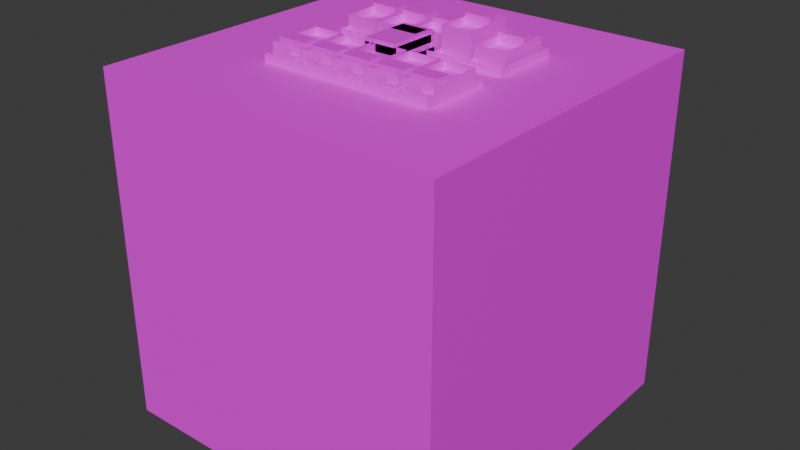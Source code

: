 # Source: house.blend  (saved by Blender 4.5.90; exported with 4.5.12 LTS)
import bpy
from mathutils import Matrix  # noqa: F401  (used for matrix-valued properties, if any)

bpy.ops.wm.read_factory_settings(use_empty=True)
scene = bpy.context.scene
scene.name = 'Scene'

# ---- collections
col_parts = bpy.data.collections.new('Parts'); scene.collection.children.link(col_parts)
col_outerwalls = bpy.data.collections.new('Outerwalls'); col_parts.children.link(col_outerwalls)
col_ground_floors = bpy.data.collections.new('Ground Floors'); col_parts.children.link(col_ground_floors)
col_first_floors = bpy.data.collections.new('First Floors'); col_parts.children.link(col_first_floors)
col_top_floors = bpy.data.collections.new('Top Floors'); col_parts.children.link(col_top_floors)
col_houses = bpy.data.collections.new('Houses'); scene.collection.children.link(col_houses)

# ---- images (referenced by path relative to the original .blend; pixels are not part of the script)
import os
ASSET_DIR = os.environ.get("B2B_ASSET_DIR", "")  # directory of the original .blend (textures are referenced by path, not embedded)
HERE = os.path.dirname(os.path.abspath(__file__))  # packed textures are extracted next to this script under _unpacked/

def load_image(name, relpath, width, height, colorspace="sRGB"):
    """Load a texture the original file referenced (path relative to the .blend, or extracted next to this script)."""
    p = next((c for c in (os.path.join(HERE, relpath), os.path.join(ASSET_DIR, relpath)) if relpath and os.path.exists(c)), "")
    if p:
        img = bpy.data.images.load(p, check_existing=True)
        img.name = name
    else:  # same state as the original file: an image datablock whose file is absent (Cycles renders it pink)
        img = bpy.data.images.new(name, width, height)
        img.source = "FILE"
        img.filepath = "//" + (relpath or name)
    img.colorspace_settings.name = colorspace
    return img
img_walls2_png = load_image('walls2.png', 'walls2.png', 1024, 1024, 'sRGB')
img_walls1_png = load_image('walls1.png', 'walls1.png', 1024, 1024, 'sRGB')
img_gate_png = load_image('gate.png', 'gate.png', 1024, 1024, 'sRGB')
img_wall_beige_128_8_png = load_image('wall_beige_128_8.png', 'wall_beige_128_8.png', 1024, 1024, 'sRGB')

# ---- materials (node trees are filled in below, after node groups)
mat_walls2 = bpy.data.materials.new('Walls2')
mat_walls = bpy.data.materials.new('Walls')
mat_gate = bpy.data.materials.new('Gate')
mat_gate.alpha_threshold = 0.0
mat_gate.roughness = 0.5
mat_gate.line_color = (0.0, 0.0, 0.0, 1.0)
mat_walls3 = bpy.data.materials.new('Walls3')

# ---- node groups
ng_signed_to_nonnegative = bpy.data.node_groups.new('Signed_to_nonnegative', 'GeometryNodeTree')
_s = ng_signed_to_nonnegative.interface.new_socket(name='Output', in_out='OUTPUT', socket_type='NodeSocketFloat')
_s = ng_signed_to_nonnegative.interface.new_socket(name='A', in_out='INPUT', socket_type='NodeSocketFloat')
_s.min_value = -1e+04
_s.max_value = 1e+04
_N = ng_signed_to_nonnegative.nodes; _L = ng_signed_to_nonnegative.links
n0 = _N.new('NodeGroupOutput'); n0.name = 'Group Output'; n0.location = (388, 0)
n0.label = 'Nonnegative'
n1 = _N.new('NodeGroupInput'); n1.name = 'Group Input'; n1.location = (-398, 0)
n2 = _N.new('FunctionNodeCompare'); n2.name = 'Compare.001'; n2.location = (-198, 165)
n2.operation = 'LESS_EQUAL'
n3 = _N.new('GeometryNodeSwitch'); n3.name = 'Switch.001'; n3.location = (198, 120)
n3.input_type = 'FLOAT'
n4 = _N.new('ShaderNodeMath'); n4.name = 'Math'; n4.location = (-172, -165)
n4.operation = 'MULTIPLY'
n4.inputs[1].default_value = 2.0
n5 = _N.new('ShaderNodeMath'); n5.name = 'Math.001'; n5.location = (-184, -1)
n5.operation = 'MULTIPLY'
n5.inputs[1].default_value = -2.0
n6 = _N.new('ShaderNodeMath'); n6.name = 'Math.002'; n6.location = (3, -83)
n6.operation = 'SUBTRACT'
n6.inputs[1].default_value = 1.0
_L.new(n4.outputs[0], n3.inputs[2])
_L.new(n2.outputs[0], n3.inputs[0])
_L.new(n6.outputs[0], n3.inputs[1])
_L.new(n5.outputs[0], n6.inputs[0])
_L.new(n1.outputs[0], n2.inputs[0])
_L.new(n1.outputs[0], n4.inputs[0])
_L.new(n1.outputs[0], n5.inputs[0])
_L.new(n3.outputs[0], n0.inputs[0])
n0.is_active_output = True
ng_cantor_pairing = bpy.data.node_groups.new('Cantor Pairing', 'GeometryNodeTree')
_s = ng_cantor_pairing.interface.new_socket(name='Cantor Pairing', in_out='OUTPUT', socket_type='NodeSocketInt')
_s = ng_cantor_pairing.interface.new_socket(name='A', in_out='INPUT', socket_type='NodeSocketFloat')
_s.default_value = 0.5
_s.min_value = -1e+04
_s.max_value = 1e+04
_s = ng_cantor_pairing.interface.new_socket(name='B', in_out='INPUT', socket_type='NodeSocketFloat')
_s.default_value = 0.5
_s.min_value = -1e+04
_s.max_value = 1e+04
_N = ng_cantor_pairing.nodes; _L = ng_cantor_pairing.links
n0 = _N.new('NodeGroupOutput'); n0.name = 'Group Output'; n0.location = (589, -57)
n1 = _N.new('NodeGroupInput'); n1.name = 'Group Input'; n1.location = (-458, 0)
n2 = _N.new('ShaderNodeMath'); n2.name = 'Math'; n2.location = (-258, 76)
n3 = _N.new('ShaderNodeMath'); n3.name = 'Math.001'; n3.location = (-87, 205)
n3.inputs[1].default_value = 1.0
n4 = _N.new('ShaderNodeMath'); n4.name = 'Math.002'; n4.location = (76, 75)
n4.operation = 'MULTIPLY'
n5 = _N.new('ShaderNodeMath'); n5.name = 'Math.003'; n5.location = (-208, -103)
n5.inputs[1].default_value = 2.0
n6 = _N.new('ShaderNodeMath'); n6.name = 'Math.004'; n6.location = (258, -21)
n6.operation = 'DIVIDE'
n7 = _N.new('ShaderNodeMath'); n7.name = 'Math.005'; n7.location = (425, -46)
n7.operation = 'FLOOR'
_L.new(n2.outputs[0], n4.inputs[1])
_L.new(n2.outputs[0], n3.inputs[0])
_L.new(n3.outputs[0], n4.inputs[0])
_L.new(n1.outputs[0], n2.inputs[0])
_L.new(n1.outputs[1], n2.inputs[1])
_L.new(n1.outputs[1], n5.inputs[0])
_L.new(n4.outputs[0], n6.inputs[0])
_L.new(n5.outputs[0], n6.inputs[1])
_L.new(n6.outputs[0], n7.inputs[0])
_L.new(n7.outputs[0], n0.inputs[0])
n0.is_active_output = True
ng_house_generator = bpy.data.node_groups.new('House Generator', 'GeometryNodeTree')
_s = ng_house_generator.interface.new_socket(name='Geometry', in_out='OUTPUT', socket_type='NodeSocketGeometry')
_s = ng_house_generator.interface.new_socket(name='Geometry', in_out='INPUT', socket_type='NodeSocketGeometry')
_s = ng_house_generator.interface.new_socket(name='Geometry', in_out='INPUT', socket_type='NodeSocketGeometry')
ng_house_generator.is_modifier = True
# nodes of 'House Generator' reference scene objects; filled in after objects exist

# ---- material node trees
mat_walls2.use_nodes = True; mat_walls2.node_tree.nodes.clear()
_N = mat_walls2.node_tree.nodes; _L = mat_walls2.node_tree.links
n0 = _N.new('ShaderNodeBsdfPrincipled'); n0.name = 'Principled BSDF'; n0.location = (10, 300)
n1 = _N.new('ShaderNodeOutputMaterial'); n1.name = 'Material Output'; n1.location = (300, 300)
n2 = _N.new('ShaderNodeTexImage'); n2.name = 'Image Texture'; n2.location = (-180, 300)
n2.image = img_walls2_png
n2.interpolation = 'Closest'
_L.new(n0.outputs[0], n1.inputs[0])
_L.new(n2.outputs[0], n0.inputs[0])
n1.is_active_output = True
mat_walls.use_nodes = True; mat_walls.node_tree.nodes.clear()
_N = mat_walls.node_tree.nodes; _L = mat_walls.node_tree.links
n0 = _N.new('ShaderNodeBsdfPrincipled'); n0.name = 'Principled BSDF'; n0.location = (10, 300)
n1 = _N.new('ShaderNodeOutputMaterial'); n1.name = 'Material Output'; n1.location = (300, 300)
n2 = _N.new('ShaderNodeTexImage'); n2.name = 'Image Texture'; n2.location = (-280, 280)
n2.image = img_walls1_png
n2.interpolation = 'Closest'
_L.new(n0.outputs[0], n1.inputs[0])
_L.new(n2.outputs[0], n0.inputs[0])
n1.is_active_output = True
mat_gate.use_nodes = True; mat_gate.node_tree.nodes.clear()
_N = mat_gate.node_tree.nodes; _L = mat_gate.node_tree.links
n0 = _N.new('ShaderNodeOutputMaterial'); n0.name = 'Material Output'; n0.location = (300, 300)
n1 = _N.new('ShaderNodeBsdfPrincipled'); n1.name = 'Principled BSDF'; n1.location = (10, 300)
n1.inputs[2].default_value = 1.0
n1.inputs[3].default_value = 1.45
n1.inputs[13].default_value = 0.0
n2 = _N.new('ShaderNodeTexImage'); n2.name = 'Image Texture'; n2.location = (-280, 280)
n2.image = img_gate_png
n2.interpolation = 'Closest'
_L.new(n1.outputs[0], n0.inputs[0])
_L.new(n2.outputs[0], n1.inputs[0])
n0.is_active_output = True
mat_walls3.use_nodes = True; mat_walls3.node_tree.nodes.clear()
_N = mat_walls3.node_tree.nodes; _L = mat_walls3.node_tree.links
n0 = _N.new('ShaderNodeBsdfPrincipled'); n0.name = 'Principled BSDF'; n0.location = (10, 300)
n1 = _N.new('ShaderNodeOutputMaterial'); n1.name = 'Material Output'; n1.location = (300, 300)
n2 = _N.new('ShaderNodeTexImage'); n2.name = 'Image Texture'; n2.location = (-280, 280)
n2.image = img_wall_beige_128_8_png
n2.interpolation = 'Closest'
_L.new(n0.outputs[0], n1.inputs[0])
_L.new(n2.outputs[0], n0.inputs[0])
n1.is_active_output = True

# ---- world
world_world = bpy.data.worlds.new('World'); scene.world = world_world
world_world.use_nodes = True; world_world.node_tree.nodes.clear()
_N = world_world.node_tree.nodes; _L = world_world.node_tree.links
n0 = _N.new('ShaderNodeOutputWorld'); n0.name = 'World Output'; n0.location = (300, 300)
n1 = _N.new('ShaderNodeBackground'); n1.name = 'Background'; n1.location = (10, 300)
n1.inputs[0].default_value = (0.05088, 0.05088, 0.05088, 1.0)
_L.new(n1.outputs[0], n0.inputs[0])
n0.is_active_output = True
world_world.color = (0.05088, 0.05088, 0.05088)
world_world.sun_shadow_jitter_overblur = 0.0

# ---- meshes
me_plane = bpy.data.meshes.new('Plane')
me_plane.from_pydata([(0.03817, -0.2, 8.742e-09), (-0.03817, -0.2, 8.742e-09), (-0.03817, 0.5235, 0.0336), (0.03817, 0.5235, 0.0336), (0.03817, 0.5136, 0.2079), (-0.03817, 0.5136, 0.2079), (-0.03817, -0.2, 0.2415), (0.03817, -0.2, 0.2415), (-0.3171, 0.5884, 0.0374), (-0.2797, 0.6258, 0.0374), (-0.2797, 0.5884, 3.96e-10), (0.3171, 0.5884, 0.0374), (0.2797, 0.5884, 3.96e-10), (0.2797, 0.6258, 0.0374), (-0.3171, -0.1626, 0.0374), (-0.2797, -0.1626, 8.346e-09), (-0.2797, -0.2, 0.0374), (0.3171, -0.1626, 0.0374), (0.2797, -0.2, 0.0374), (0.2797, -0.1626, 8.346e-09), (-0.2039, -0.8626, 0.0374), (-0.1665, -0.8626, 4.671e-10), (-0.1665, -0.9, 0.0374), (0.1665, -0.9, 0.0374), (0.1665, -0.8626, 4.671e-10), (0.2039, -0.8626, 0.0374), (0.2413, -0.1626, 8.346e-09), (0.2413, -0.2, 0.0374), (0.2039, -0.2374, 0.0374), (0.18, -0.1261, 0.0216), (-0.18, -0.1261, 0.0216), (-0.2039, -0.2374, 0.0374), (-0.2413, -0.2, 0.0374), (-0.2413, -0.1626, 8.346e-09), (-0.07557, -0.9, 0.0374), (-0.03817, -0.8626, 4.671e-10), (0.07557, -0.9, 0.0374), (0.03817, -0.8626, 4.671e-10), (-0.2413, 0.5884, 3.96e-10), (-0.2413, 0.6258, 0.0374), (-0.2039, 0.6632, 0.0374), (-0.18, 0.5519, 0.0216), (0.2413, 0.5884, 3.96e-10), (0.18, 0.5519, 0.0216), (0.2039, 0.6632, 0.0374), (0.2413, 0.6258, 0.0374), (0.2413, 0.6258, 0.2041), (0.2039, 0.6632, 0.2041), (0.18, 0.5519, 0.2199), (0.2413, 0.5884, 0.2415), (-0.2413, 0.6258, 0.2041), (-0.2413, 0.5884, 0.2415), (-0.18, 0.5519, 0.2199), (-0.2039, 0.6632, 0.2041), (0.07557, -0.9, 0.2041), (0.03817, -0.8626, 0.2415), (-0.07557, -0.9, 0.2041), (-0.03817, -0.8626, 0.2415), (-0.2039, -0.2374, 0.2041), (-0.18, -0.1261, 0.2199), (-0.2413, -0.1626, 0.2415), (-0.2413, -0.2, 0.2041), (0.2039, -0.2374, 0.2041), (0.2413, -0.2, 0.2041), (0.2413, -0.1626, 0.2415), (0.18, -0.1261, 0.2199), (0.2039, -0.8626, 0.2041), (0.1665, -0.8626, 0.2415), (0.1665, -0.9, 0.2041), (-0.1665, -0.9, 0.2041), (-0.1665, -0.8626, 0.2415), (-0.2039, -0.8626, 0.2041), (0.2797, -0.2, 0.2041), (0.3171, -0.1626, 0.2041), (0.2797, -0.1626, 0.2415), (-0.2797, -0.2, 0.2041), (-0.2797, -0.1626, 0.2415), (-0.3171, -0.1626, 0.2041), (0.2797, 0.6258, 0.2041), (0.2797, 0.5884, 0.2415), (0.3171, 0.5884, 0.2041), (-0.2797, 0.6258, 0.2041), (-0.3171, 0.5884, 0.2041), (-0.2797, 0.5884, 0.2415), (0.03817, 0.9, 0.06319), (0.03817, 0.8368, 0.0), (-0.03817, 0.8368, 0.0), (-0.03817, 0.9, 0.06319), (-0.03817, 0.9, 0.1783), (-0.03817, 0.8368, 0.2415), (0.03817, 0.8368, 0.2415), (0.03817, 0.9, 0.1783), (0.2039, 0.7987, 0.0374), (0.2039, 0.8626, 0.1013), (0.1665, 0.8365, 0.0), (0.1665, 0.9, 0.0635), (-0.2039, 0.8626, 0.1013), (-0.2039, 0.7987, 0.0374), (-0.1665, 0.9, 0.0635), (-0.1665, 0.8365, 0.0), (-0.2039, 0.7987, 0.2041), (-0.2039, 0.8626, 0.1402), (-0.1665, 0.8365, 0.2415), (-0.1665, 0.9, 0.178), (0.2039, 0.8626, 0.1402), (0.2039, 0.7987, 0.2041), (0.1665, 0.9, 0.178), (0.1665, 0.8365, 0.2415)], [], [(35, 1, 6, 57), (1, 2, 3, 0), (25, 28, 62, 66), (3, 85, 94, 43), (52, 102, 100, 53), (95, 84, 91, 106), (22, 34, 56, 69), (30, 41, 2, 1), (39, 9, 81, 50), (13, 45, 46, 78), (7, 65, 48, 4), (4, 48, 107, 90), (104, 93, 95, 106), (52, 5, 89, 102), (59, 6, 5, 52), (76, 60, 51, 83), (70, 57, 6, 59), (6, 7, 4, 5), (55, 67, 65, 7), (36, 23, 68, 54), (16, 32, 61, 75), (87, 98, 103, 88), (0, 37, 55, 7), (31, 20, 71, 58), (64, 74, 79, 49), (5, 4, 90, 89), (2, 86, 85, 3), (21, 30, 1, 35), (15, 10, 38, 33), (40, 97, 99, 41), (27, 18, 72, 63), (1, 0, 7, 6), (0, 3, 43, 29), (26, 42, 12, 19), (41, 99, 86, 2), (17, 11, 80, 73), (37, 0, 29, 24), (8, 9, 10), (11, 12, 13), (14, 15, 16), (17, 18, 19), (20, 21, 22), (23, 24, 25), (26, 27, 28, 29), (30, 31, 32, 33), (38, 39, 40, 41), (42, 43, 44, 45), (46, 47, 48, 49), (50, 51, 52, 53), (58, 59, 60, 61), (62, 63, 64, 65), (66, 67, 68), (69, 70, 71), (72, 73, 74), (75, 76, 77), (78, 79, 80), (81, 82, 83), (29, 43, 42, 26), (33, 38, 41, 30), (10, 15, 14, 8), (32, 16, 15, 33), (19, 12, 11, 17), (37, 24, 23, 36), (18, 27, 26, 19), (20, 31, 30, 21), (24, 29, 28, 25), (96, 101, 103, 98), (44, 92, 93, 104, 105, 47), (21, 35, 34, 22), (38, 10, 9, 39), (12, 42, 45, 13), (78, 46, 49, 79), (50, 81, 83, 51), (69, 56, 57, 70), (47, 105, 107, 48), (66, 62, 65, 67), (70, 59, 58, 71), (74, 64, 63, 72), (54, 68, 67, 55), (73, 80, 79, 74), (60, 76, 75, 61), (82, 77, 76, 83), (59, 52, 51, 60), (64, 49, 48, 65), (35, 57, 56, 34), (71, 20, 22, 69), (44, 47, 46, 45), (80, 11, 13, 78), (96, 97, 40, 53, 100, 101), (17, 73, 72, 18), (62, 28, 27, 63), (36, 54, 55, 37), (43, 94, 92, 44), (61, 32, 31, 58), (16, 75, 77, 14), (81, 9, 8, 82), (68, 23, 25, 66), (39, 50, 53, 40), (8, 14, 77, 82), (85, 86, 87, 84), (91, 88, 89, 90), (96, 98, 99, 97), (95, 93, 92, 94), (104, 106, 107, 105), (103, 101, 100, 102), (84, 95, 94, 85), (90, 107, 106, 91), (86, 99, 98, 87), (102, 89, 88, 103), (84, 87, 88, 91)])
_uv = me_plane.uv_layers.new(name='UVMap')
_uv.uv.foreach_set('vector', [0.4444, 0.02672, 0.4444, 0.5, 0.4444, 0.5, 0.4444, 0.02672, 0.4444, 0.5, 0.4444, 0.8477, 0.5556, 0.8477, 0.5556, 0.5, 0.6667, 0.02672, 0.6667, 0.4733, 0.6667, 0.4733, 0.6667, 0.02672, 0.5556, 0.8477, 0.5556, 0.9649, 0.6416, 0.9647, 0.6416, 0.8477, 0.3584, 0.8477, 0.3584, 0.9647, 0.3333, 0.9437, 0.3333, 0.8684, 0.6416, 1.0, 0.5556, 1.0, 0.5556, 1.0, 0.6416, 1.0, 0.3584, 0.0, 0.4194, 0.0, 0.4194, 0.0, 0.3584, 0.0, 0.3584, 0.5, 0.3584, 0.8477, 0.4444, 0.8477, 0.4444, 0.5, 0.2232, 0.8477, 0.1101, 0.8477, 0.1101, 0.8477, 0.2232, 0.8477, 0.8899, 0.8477, 0.7768, 0.8477, 0.7768, 0.8477, 0.8899, 0.8477, 0.5556, 0.5, 0.6416, 0.5, 0.6416, 0.8477, 0.5556, 0.8477, 0.5556, 0.8477, 0.6416, 0.8477, 0.6416, 0.9647, 0.5556, 0.9649, 0.6667, 0.9792, 0.6667, 0.9792, 0.6416, 1.0, 0.6416, 1.0, 0.3584, 0.8477, 0.4444, 0.8477, 0.4444, 0.9649, 0.3584, 0.9647, 0.3584, 0.5, 0.4444, 0.5, 0.4444, 0.8477, 0.3584, 0.8477, 0.1101, 0.5157, 0.2232, 0.5157, 0.2232, 0.8319, 0.1101, 0.8319, 0.3584, 0.02672, 0.4444, 0.02672, 0.4444, 0.5, 0.3584, 0.5, 0.4444, 0.5, 0.5556, 0.5, 0.5556, 0.8477, 0.4444, 0.8477, 0.5556, 0.02672, 0.6416, 0.02672, 0.6416, 0.5, 0.5556, 0.5, 0.5806, 0.0, 0.6416, 0.0, 0.6416, 0.0, 0.5806, 0.0, 0.1101, 0.5, 0.2232, 0.5, 0.2232, 0.5, 0.1101, 0.5, 0.4444, 1.0, 0.3584, 1.0, 0.3584, 1.0, 0.4444, 1.0, 0.5556, 0.5, 0.5556, 0.02672, 0.5556, 0.02672, 0.5556, 0.5, 0.3333, 0.4733, 0.3333, 0.02672, 0.3333, 0.02672, 0.3333, 0.4733, 0.7768, 0.5157, 0.8899, 0.5157, 0.8899, 0.8319, 0.7768, 0.8319, 0.4444, 0.8477, 0.5556, 0.8477, 0.5556, 0.9649, 0.4444, 0.9649, 0.4444, 0.8477, 0.4444, 0.9649, 0.5556, 0.9649, 0.5556, 0.8477, 0.3584, 0.02672, 0.3584, 0.5, 0.4444, 0.5, 0.4444, 0.02672, 0.1101, 0.5157, 0.1101, 0.8319, 0.2232, 0.8319, 0.2232, 0.5157, 0.3333, 0.8684, 0.3333, 0.9437, 0.3584, 0.9647, 0.3584, 0.8477, 0.7768, 0.5, 0.8899, 0.5, 0.8899, 0.5, 0.7768, 0.5, 0.4444, 0.5, 0.5556, 0.5, 0.5556, 0.5, 0.4444, 0.5, 0.5556, 0.5, 0.5556, 0.8477, 0.6416, 0.8477, 0.6416, 0.5, 0.7768, 0.5157, 0.7768, 0.8319, 0.8899, 0.8319, 0.8899, 0.5157, 0.3584, 0.8477, 0.3584, 0.9647, 0.4444, 0.9649, 0.4444, 0.8477, 1.0, 0.5157, 1.0, 0.8319, 1.0, 0.8319, 1.0, 0.5157, 0.5556, 0.02672, 0.5556, 0.5, 0.6416, 0.5, 0.6416, 0.02672, 0.0, 0.8319, 0.1101, 0.8477, 0.1101, 0.8319, 1.0, 0.8319, 0.8899, 0.8319, 0.8899, 0.8477, 0.0, 0.5157, 0.1101, 0.5157, 0.1101, 0.5, 1.0, 0.5157, 0.8899, 0.5, 0.8899, 0.5157, 0.3333, 0.02672, 0.3584, 0.02672, 0.3584, 0.0, 0.6416, 0.0, 0.6416, 0.02672, 0.6667, 0.02672, 0.7768, 0.5157, 0.7768, 0.5, 0.6667, 0.4733, 0.6416, 0.5, 0.3584, 0.5, 0.3333, 0.4733, 0.2232, 0.5, 0.2232, 0.5157, 0.2232, 0.8319, 0.2232, 0.8477, 0.3333, 0.8684, 0.3584, 0.8477, 0.7768, 0.8319, 0.6416, 0.8477, 0.6667, 0.8684, 0.7768, 0.8477, 0.7768, 0.8477, 0.6667, 0.8684, 0.6416, 0.8477, 0.7768, 0.8319, 0.2232, 0.8477, 0.2232, 0.8319, 0.3584, 0.8477, 0.3333, 0.8684, 0.3333, 0.4733, 0.3584, 0.5, 0.2232, 0.5157, 0.2232, 0.5, 0.6667, 0.4733, 0.7768, 0.5, 0.7768, 0.5157, 0.6416, 0.5, 0.6667, 0.02672, 0.6416, 0.02672, 0.6416, 0.0, 0.3584, 0.0, 0.3584, 0.02672, 0.3333, 0.02672, 0.8899, 0.5, 1.0, 0.5157, 0.8899, 0.5157, 0.1101, 0.5, 0.1101, 0.5157, 0.0, 0.5157, 0.8899, 0.8477, 0.8899, 0.8319, 1.0, 0.8319, 0.1101, 0.8477, 0.0, 0.8319, 0.1101, 0.8319, 0.6416, 0.5, 0.6416, 0.8477, 0.7768, 0.8319, 0.7768, 0.5157, 0.2232, 0.5157, 0.2232, 0.8319, 0.3584, 0.8477, 0.3584, 0.5, 0.1101, 0.8319, 0.1101, 0.5157, 0.0, 0.5157, 0.0, 0.8319, 0.2232, 0.5, 0.1101, 0.5, 0.1101, 0.5157, 0.2232, 0.5157, 0.8899, 0.5157, 0.8899, 0.8319, 1.0, 0.8319, 1.0, 0.5157, 0.5556, 0.02672, 0.6416, 0.02672, 0.6416, 0.0, 0.5806, 0.0, 0.8899, 0.5, 0.7768, 0.5, 0.7768, 0.5157, 0.8899, 0.5157, 0.3333, 0.02672, 0.3333, 0.4733, 0.3584, 0.5, 0.3584, 0.02672, 0.6416, 0.02672, 0.6416, 0.5, 0.6667, 0.4733, 0.6667, 0.02672, 0.3333, 0.9792, 0.3333, 0.9792, 0.3584, 1.0, 0.3584, 1.0, 0.6667, 0.8684, 0.6667, 0.9437, 0.6667, 0.9792, 0.6667, 0.9792, 0.6667, 0.9437, 0.6667, 0.8684, 0.3584, 0.02672, 0.4444, 0.02672, 0.4194, 0.0, 0.3584, 0.0, 0.2232, 0.8319, 0.1101, 0.8319, 0.1101, 0.8477, 0.2232, 0.8477, 0.8899, 0.8319, 0.7768, 0.8319, 0.7768, 0.8477, 0.8899, 0.8477, 0.8899, 0.8477, 0.7768, 0.8477, 0.7768, 0.8319, 0.8899, 0.8319, 0.2232, 0.8477, 0.1101, 0.8477, 0.1101, 0.8319, 0.2232, 0.8319, 0.3584, 0.0, 0.4194, 0.0, 0.4444, 0.02672, 0.3584, 0.02672, 0.6667, 0.8684, 0.6667, 0.9437, 0.6416, 0.9647, 0.6416, 0.8477, 0.6667, 0.02672, 0.6667, 0.4733, 0.6416, 0.5, 0.6416, 0.02672, 0.3584, 0.02672, 0.3584, 0.5, 0.3333, 0.4733, 0.3333, 0.02672, 0.8899, 0.5157, 0.7768, 0.5157, 0.7768, 0.5, 0.8899, 0.5, 0.5806, 0.0, 0.6416, 0.0, 0.6416, 0.02672, 0.5556, 0.02672, 1.0, 0.5157, 1.0, 0.8319, 0.8899, 0.8319, 0.8899, 0.5157, 0.2232, 0.5157, 0.1101, 0.5157, 0.1101, 0.5, 0.2232, 0.5, 0.0, 0.8319, 0.0, 0.5157, 0.1101, 0.5157, 0.1101, 0.8319, 0.3584, 0.5, 0.3584, 0.8477, 0.2232, 0.8319, 0.2232, 0.5157, 0.7768, 0.5157, 0.7768, 0.8319, 0.6416, 0.8477, 0.6416, 0.5, 0.4444, 0.02672, 0.4444, 0.02672, 0.4194, 0.0, 0.4194, 0.0, 0.3333, 0.02672, 0.3333, 0.02672, 0.3584, 0.0, 0.3584, 0.0, 0.6667, 0.8684, 0.6667, 0.8684, 0.7768, 0.8477, 0.7768, 0.8477, 1.0, 0.8319, 1.0, 0.8319, 0.8899, 0.8477, 0.8899, 0.8477, 0.3333, 0.9792, 0.3333, 0.9437, 0.3333, 0.8684, 0.3333, 0.8684, 0.3333, 0.9437, 0.3333, 0.9792, 1.0, 0.5157, 1.0, 0.5157, 0.8899, 0.5, 0.8899, 0.5, 0.6667, 0.4733, 0.6667, 0.4733, 0.7768, 0.5, 0.7768, 0.5, 0.5806, 0.0, 0.5806, 0.0, 0.5556, 0.02672, 0.5556, 0.02672, 0.6416, 0.8477, 0.6416, 0.9647, 0.6667, 0.9437, 0.6667, 0.8684, 0.2232, 0.5, 0.2232, 0.5, 0.3333, 0.4733, 0.3333, 0.4733, 0.1101, 0.5, 0.1101, 0.5, 0.0, 0.5157, 0.0, 0.5157, 0.1101, 0.8477, 0.1101, 0.8477, 0.0, 0.8319, 0.0, 0.8319, 0.6416, 0.0, 0.6416, 0.0, 0.6667, 0.02672, 0.6667, 0.02672, 0.2232, 0.8477, 0.2232, 0.8477, 0.3333, 0.8684, 0.3333, 0.8684, 0.0, 0.8319, 0.0, 0.5157, 0.0, 0.5157, 0.0, 0.8319, 0.5556, 0.9649, 0.4444, 0.9649, 0.4444, 1.0, 0.5556, 1.0, 0.5556, 1.0, 0.4444, 1.0, 0.4444, 0.9649, 0.5556, 0.9649, 0.3333, 0.9792, 0.3584, 1.0, 0.3584, 0.9647, 0.3333, 0.9437, 0.6416, 1.0, 0.6667, 0.9792, 0.6667, 0.9437, 0.6416, 0.9647, 0.6667, 0.9792, 0.6416, 1.0, 0.6416, 0.9647, 0.6667, 0.9437, 0.3584, 1.0, 0.3333, 0.9792, 0.3333, 0.9437, 0.3584, 0.9647, 0.5556, 1.0, 0.6416, 1.0, 0.6416, 0.9647, 0.5556, 0.9649, 0.5556, 0.9649, 0.6416, 0.9647, 0.6416, 1.0, 0.5556, 1.0, 0.4444, 0.9649, 0.3584, 0.9647, 0.3584, 1.0, 0.4444, 1.0, 0.3584, 0.9647, 0.4444, 0.9649, 0.4444, 1.0, 0.3584, 1.0, 0.5556, 1.0, 0.4444, 1.0, 0.4444, 1.0, 0.5556, 1.0])
me_plane.update()
me_cube_015 = bpy.data.meshes.new('Cube.015')
me_cube_015.from_pydata([(-1.0, -1.0, -1.0), (-1.0, -1.0, 1.0), (-1.0, 1.0, -1.0), (-1.0, 1.0, 1.0), (1.0, -1.0, -1.0), (1.0, -1.0, 1.0), (1.0, 1.0, -1.0), (1.0, 1.0, 1.0)], [], [(0, 1, 3, 2), (2, 3, 7, 6), (6, 7, 5, 4), (4, 5, 1, 0), (2, 6, 4, 0), (7, 3, 1, 5)])
_uv = me_cube_015.uv_layers.new(name='UVMap')
_uv.uv.foreach_set('vector', [0.375, 0.0, 0.625, 0.0, 0.625, 0.25, 0.375, 0.25, 0.375, 0.25, 0.625, 0.25, 0.625, 0.5, 0.375, 0.5, 0.375, 0.5, 0.625, 0.5, 0.625, 0.75, 0.375, 0.75, 0.375, 0.75, 0.625, 0.75, 0.625, 1.0, 0.375, 1.0, 0.125, 0.5, 0.375, 0.5, 0.375, 0.75, 0.125, 0.75, 0.625, 0.5, 0.875, 0.5, 0.875, 0.75, 0.625, 0.75])
me_cube_015.materials.append(mat_walls2)
me_cube_015.update()
me_cube = bpy.data.meshes.new('Cube')
me_cube.from_pydata([(-5.0, -10.0, 0.0), (-5.0, -10.0, 2.0), (-5.0, 10.0, 0.0), (-5.0, 10.0, 2.0), (5.0, -10.0, 0.0), (5.0, -10.0, 2.0), (5.0, 10.0, 0.0), (5.0, 10.0, 2.0), (4.802, 9.802, 2.0), (-4.802, 9.802, 2.0), (-4.802, -9.802, 2.0), (4.802, -9.802, 2.0), (-4.802, 9.802, 0.08362), (4.802, 9.802, 0.08362), (4.802, -9.802, 0.08362), (-4.802, -9.802, 0.08362), (4.762, -10.0, 2.0), (4.759, -10.0, 0.0), (1.682, -10.0, 2.0), (1.681, -10.0, 0.0), (1.519, -10.0, 2.0), (1.518, -10.0, 0.0), (0.3241, -10.0, 0.0), (0.3252, -10.0, 2.0), (1.681, -10.06, 0.0), (4.759, -10.06, 0.0), (4.762, -10.06, 2.0), (1.682, -10.06, 2.0), (0.3241, -10.06, 0.0), (1.518, -10.06, 0.0), (1.519, -10.06, 2.0), (0.3252, -10.06, 2.0)], [], [(0, 1, 3, 2), (2, 3, 7, 6), (6, 7, 5, 4), (4, 5, 16, 17), (2, 6, 4, 17, 19, 21, 22, 0), (8, 9, 12, 13), (7, 3, 9, 8), (3, 1, 10, 9), (1, 23, 20, 18, 16, 5, 11, 10), (5, 7, 8, 11), (13, 12, 15, 14), (10, 11, 14, 15), (11, 8, 13, 14), (9, 10, 15, 12), (25, 26, 27, 24), (16, 18, 27, 26), (19, 18, 20, 21), (18, 19, 24, 27), (22, 23, 1, 0), (29, 30, 31, 28), (19, 17, 25, 24), (20, 23, 31, 30), (21, 20, 30, 29), (17, 16, 26, 25), (23, 22, 28, 31), (22, 21, 29, 28)])
me_cube.polygons.foreach_set('material_index', [2, 2, 2, 0, 0, 0, 0, 0, 0, 0, 0, 3, 3, 3, 1, 1, 1, 1, 3, 1, 0, 1, 1, 1, 1, 0])
_uv = me_cube.uv_layers.new(name='UVMap')
_uv.uv.foreach_set('vector', [-2.869, 0.008597, -2.869, 0.9914, 6.959, 0.9914, 6.959, 0.008597, 1.226, 0.008597, 1.226, 0.9914, 6.14, 0.9914, 6.14, 0.008597, 6.959, 0.008597, 6.959, 0.9914, -2.869, 0.9914, -2.869, 0.008597, 0.7724, 0.0, 0.7724, 1.0, 0.6557, 1.0, 0.6543, 0.0, 0.1954, 1.125, 0.694, 1.125, 0.694, 0.1275, 0.682, 0.1275, 0.5285, 0.1275, 0.5204, 0.1275, 0.4608, 0.1275, 0.1954, 0.1275, 0.6768, 0.5371, 0.1979, 0.5371, 0.1979, 0.4416, 0.6768, 0.4416, 0.6866, 1.125, 0.188, 1.125, 0.1979, 1.115, 0.6768, 1.115, 0.188, 1.125, 0.188, 0.1279, 0.1979, 0.1378, 0.1979, 1.115, 0.188, 0.1279, 0.4535, 0.1279, 0.513, 0.1279, 0.5212, 0.1279, 0.6747, 0.1279, 0.6866, 0.1279, 0.6768, 0.1378, 0.1979, 0.1378, 0.6866, 0.1279, 0.6866, 1.125, 0.6768, 1.115, 0.6768, 0.1378, 0.6841, 1.115, 0.2052, 1.115, 0.2052, 0.1374, 0.6841, 0.1374, -4.514, 1.507, 5.543, 1.507, 5.543, -0.4997, -4.514, -0.4997, -9.664, 1.506, 10.97, 1.506, 10.97, -0.5111, -9.664, -0.5111, 10.89, 1.523, -9.847, 1.523, -9.847, -0.5036, 10.89, -0.5036, 0.1098, 0.001617, 0.1098, 0.9984, 0.07851, 0.9984, 0.0785, 0.001617, 2.22, 0.9984, 0.685, 0.9984, 0.685, 0.9984, 2.22, 0.9984, 0.6647, 0.1266, 0.6649, 0.1417, 0.6357, 0.1417, 0.6355, 0.1266, 0.685, 0.9984, 0.6846, 0.001617, 0.6846, 0.001617, 0.685, 0.9984, 3.329, -0.5007, 3.33, 1.51, -2.024, 1.51, -2.024, -0.5007, 0.06641, 0.001617, 0.06642, 0.9984, 0.04895, 0.9984, 0.04893, 0.001617, 0.5212, 0.1279, 0.6746, 0.1279, 0.6746, 0.1252, 0.5212, 0.1252, 0.6034, 0.9984, 0.008611, 0.9984, 0.008611, 0.9984, 0.6034, 0.9984, 0.603, 0.001617, 0.6034, 0.9984, 0.6034, 0.9984, 0.603, 0.001617, 2.218, 0.001617, 2.22, 0.9984, 2.22, 0.9984, 2.218, 0.001617, 0.008611, 0.9984, 0.008063, 0.001617, 0.008063, 0.001617, 0.008611, 0.9984, 0.4535, 0.1279, 0.513, 0.1279, 0.513, 0.1252, 0.4535, 0.1252])
me_cube.materials.append(mat_walls)
me_cube.materials.append(mat_gate)
me_cube.materials.append(mat_walls2)
me_cube.materials.append(mat_walls3)
me_cube.update()
me_cube_005 = bpy.data.meshes.new('Cube.005')
me_cube_005.from_pydata([(-5.0, -10.0, 0.0), (-5.0, -10.0, 2.0), (-5.0, 10.0, 0.0), (-5.0, 10.0, 2.0), (5.0, -10.0, 0.0), (5.0, -10.0, 2.0), (5.0, 10.0, 0.0), (5.0, 10.0, 2.0), (4.802, 9.802, 2.0), (-4.802, 9.802, 2.0), (-4.802, -9.802, 2.0), (4.802, -9.802, 2.0), (-4.802, 9.802, 0.08362), (4.802, 9.802, 0.08362), (4.802, -9.802, 0.08362), (-4.802, -9.802, 0.08362), (-0.2383, -10.0, 2.0), (-0.2411, -10.0, 0.0), (-3.318, -10.0, 2.0), (-3.319, -10.0, 0.0), (-3.481, -10.0, 2.0), (-3.482, -10.0, 0.0), (-4.676, -10.0, 0.0), (-4.675, -10.0, 2.0), (-3.319, -10.06, 0.0), (-0.2411, -10.06, 0.0), (-0.2383, -10.06, 2.0), (-3.318, -10.06, 2.0), (-4.676, -10.06, 0.0), (-3.482, -10.06, 0.0), (-3.481, -10.06, 2.0), (-4.675, -10.06, 2.0)], [], [(0, 1, 3, 2), (2, 3, 7, 6), (6, 7, 5, 4), (4, 5, 16, 17), (2, 6, 4, 17, 19, 21, 22, 0), (8, 9, 12, 13), (7, 3, 9, 8), (3, 1, 10, 9), (1, 23, 20, 18, 16, 5, 11, 10), (5, 7, 8, 11), (13, 12, 15, 14), (10, 11, 14, 15), (11, 8, 13, 14), (9, 10, 15, 12), (25, 26, 27, 24), (16, 18, 27, 26), (19, 18, 20, 21), (18, 19, 24, 27), (22, 23, 1, 0), (29, 30, 31, 28), (19, 17, 25, 24), (20, 23, 31, 30), (21, 20, 30, 29), (17, 16, 26, 25), (23, 22, 28, 31), (22, 21, 29, 28)])
me_cube_005.polygons.foreach_set('material_index', [2, 2, 2, 0, 0, 0, 0, 0, 0, 0, 0, 3, 3, 3, 1, 1, 1, 1, 3, 1, 0, 1, 1, 1, 1, 0])
_uv = me_cube_005.uv_layers.new(name='UVMap')
_uv.uv.foreach_set('vector', [-2.869, 0.008597, -2.869, 0.9914, 6.959, 0.9914, 6.959, 0.008597, 1.226, 0.008597, 1.226, 0.9914, 6.14, 0.9914, 6.14, 0.008597, 6.959, 0.008597, 6.959, 0.9914, -2.869, 0.9914, -2.869, 0.008597, 0.7724, 0.0, 0.7724, 1.0, 0.6557, 1.0, 0.6543, 0.0, 0.1954, 1.125, 0.694, 1.125, 0.694, 0.1275, 0.682, 0.1275, 0.5285, 0.1275, 0.5204, 0.1275, 0.4608, 0.1275, 0.1954, 0.1275, 0.6768, 0.5371, 0.1979, 0.5371, 0.1979, 0.4416, 0.6768, 0.4416, 0.6866, 1.125, 0.188, 1.125, 0.1979, 1.115, 0.6768, 1.115, 0.188, 1.125, 0.188, 0.1279, 0.1979, 0.1378, 0.1979, 1.115, 0.188, 0.1279, 0.4535, 0.1279, 0.513, 0.1279, 0.5212, 0.1279, 0.6747, 0.1279, 0.6866, 0.1279, 0.6768, 0.1378, 0.1979, 0.1378, 0.6866, 0.1279, 0.6866, 1.125, 0.6768, 1.115, 0.6768, 0.1378, 0.6841, 1.115, 0.2052, 1.115, 0.2052, 0.1374, 0.6841, 0.1374, -4.514, 1.507, 5.543, 1.507, 5.543, -0.4997, -4.514, -0.4997, -9.664, 1.506, 10.97, 1.506, 10.97, -0.5111, -9.664, -0.5111, 10.89, 1.523, -9.847, 1.523, -9.847, -0.5036, 10.89, -0.5036, 0.1098, 0.001617, 0.1098, 0.9984, 0.07851, 0.9984, 0.0785, 0.001617, 2.22, 0.9984, 0.685, 0.9984, 0.685, 0.9984, 2.22, 0.9984, 0.6647, 0.1266, 0.6649, 0.1417, 0.6357, 0.1417, 0.6355, 0.1266, 0.685, 0.9984, 0.6846, 0.001617, 0.6846, 0.001617, 0.685, 0.9984, 3.329, -0.5007, 3.33, 1.51, -2.024, 1.51, -2.024, -0.5007, 0.06641, 0.001617, 0.06642, 0.9984, 0.04895, 0.9984, 0.04893, 0.001617, 0.5212, 0.1279, 0.6746, 0.1279, 0.6746, 0.1252, 0.5212, 0.1252, 0.6034, 0.9984, 0.008611, 0.9984, 0.008611, 0.9984, 0.6034, 0.9984, 0.603, 0.001617, 0.6034, 0.9984, 0.6034, 0.9984, 0.603, 0.001617, 2.218, 0.001617, 2.22, 0.9984, 2.22, 0.9984, 2.218, 0.001617, 0.008611, 0.9984, 0.008063, 0.001617, 0.008063, 0.001617, 0.008611, 0.9984, 0.4535, 0.1279, 0.513, 0.1279, 0.513, 0.1252, 0.4535, 0.1252])
me_cube_005.materials.append(mat_walls)
me_cube_005.materials.append(mat_gate)
me_cube_005.materials.append(mat_walls2)
me_cube_005.materials.append(mat_walls3)
me_cube_005.update()
me_cube_001 = bpy.data.meshes.new('Cube.001')
me_cube_001.from_pydata([(-4.8, -7.0, 0.0), (-4.8, -7.0, 3.0), (-4.8, 8.0, 0.0), (-4.8, 8.0, 3.0), (4.0, -7.0, 0.0), (4.0, -7.0, 3.0), (4.0, 8.0, 0.0), (4.0, 8.0, 3.0), (-1.748, 8.0, 3.0), (-1.748, 8.0, 0.0), (-4.8, 9.8, 3.0), (-4.8, 9.8, 0.0), (-1.748, 9.8, 0.0), (-1.748, 9.8, 3.0), (-4.8, 9.8, 2.007), (-4.8, -7.0, 2.007), (-4.8, 8.0, 2.007), (-5.0, -7.0, 2.007), (-5.0, -7.0, 3.0), (-5.0, 8.0, 3.0), (-5.0, 9.8, 3.0), (-5.0, 9.8, 2.007), (-5.0, 8.0, 2.007), (-1.748, 9.8, 2.006), (-4.8, 10.0, 3.0), (-1.748, 10.0, 3.0), (-4.8, 10.0, 2.007), (-5.0, 10.0, 3.0), (-5.0, 10.0, 2.007), (-1.748, 10.0, 2.006)], [], [(0, 15, 16, 2), (9, 2, 11, 12), (6, 7, 5, 4), (4, 5, 1, 15, 0), (2, 9, 6, 4, 0), (11, 14, 23, 12), (9, 8, 7, 6), (2, 16, 14, 11), (8, 9, 12, 23, 13), (3, 8, 13, 10), (22, 17, 18, 19), (23, 14, 26, 29), (15, 1, 18, 17), (21, 22, 19, 20), (3, 10, 20, 19), (16, 15, 17, 22), (14, 16, 22, 21), (24, 26, 28, 27), (14, 21, 28, 26), (29, 26, 24, 25), (10, 13, 25, 24), (20, 10, 24, 27), (21, 20, 27, 28), (13, 23, 29, 25), (8, 3, 19, 18, 1, 5, 7)])
me_cube_001.polygons.foreach_set('material_index', [0, 0, 0, 2, 0, 0, 0, 0, 0, 0, 1, 0, 0, 0, 0, 0, 0, 0, 0, 0, 0, 0, 0, 0, 0])
_uv = me_cube_001.uv_layers.new(name='UVMap')
_uv.uv.foreach_set('vector', [-3.378, 0.003645, -3.378, 0.6681, 1.588, 0.6681, 1.588, 0.003645, 0.5872, 0.6147, 0.4077, 0.6147, 0.4077, 0.7206, 0.5872, 0.7206, 1.588, 0.003645, 1.588, 0.9968, -3.378, 0.9968, -3.378, 0.003645, 3.541, -0.4993, 3.541, 1.506, -2.341, 1.506, -2.341, 0.8422, -2.341, -0.4993, 0.4077, 0.6147, 0.5872, 0.6147, 0.9253, 0.6147, 0.9253, -0.2677, 0.4077, -0.2677, 0.5664, 0.003645, 0.5664, 0.6681, 1.577, 0.6679, 1.577, 0.003645, 1.577, 0.003645, 1.577, 0.9968, 3.48, 0.9968, 3.48, 0.003645, 1.588, 0.003645, 1.588, 0.6681, 2.184, 0.6681, 2.184, 0.003645, 1.588, 0.9968, 1.588, 0.003645, 2.184, 0.003645, 2.184, 0.6679, 2.184, 0.9968, 0.5664, 1.267, 1.577, 1.267, 1.577, 1.863, 0.5664, 1.863, 1.588, 0.6681, -3.378, 0.6681, -3.378, 0.9968, 1.588, 0.9968, 1.577, 1.863, 0.5664, 1.863, 0.5664, 1.93, 1.577, 1.93, 0.5664, 0.6681, 0.5664, 0.9968, 0.5002, 0.9968, 0.5002, 0.6681, 2.184, 0.6681, 1.588, 0.6681, 1.588, 0.9968, 2.184, 0.9968, 0.5664, 1.267, 0.5664, 1.863, 0.5002, 1.863, 0.5002, 1.267, 0.5664, 1.267, 0.5664, -3.698, 0.5002, -3.698, 0.5002, 1.267, 0.5664, 1.863, 0.5664, 1.267, 0.5002, 1.267, 0.5002, 1.863, 0.5664, 0.9968, 0.5664, 0.6681, 0.5002, 0.6681, 0.5002, 0.9968, 0.5664, 1.863, 0.5002, 1.863, 0.5002, 1.93, 0.5664, 1.93, 1.577, 0.6679, 0.5664, 0.6681, 0.5664, 0.9968, 1.577, 0.9968, 0.5664, 1.863, 1.577, 1.863, 1.577, 1.93, 0.5664, 1.93, 0.5002, 1.863, 0.5664, 1.863, 0.5664, 1.93, 0.5002, 1.93, 2.184, 0.6681, 2.184, 0.9968, 2.25, 0.9968, 2.25, 0.6681, 2.184, 0.9968, 2.184, 0.6679, 2.25, 0.6679, 2.25, 0.9968, 0.5872, 0.6147, 0.4077, 0.6147, 0.3959, 0.6147, 0.3959, -0.2677, 0.4077, -0.2677, 0.9253, -0.2677, 0.9253, 0.6147])
me_cube_001.materials.append(mat_walls)
me_cube_001.materials.append(mat_walls2)
me_cube_001.materials.append(mat_walls3)
me_cube_001.update()
me_cube_002 = bpy.data.meshes.new('Cube.002')
me_cube_002.from_pydata([(-5.0, 8.0, 6.0), (-5.0, -7.0, 6.0), (4.0, -7.0, 6.0), (4.0, 8.0, 6.0), (-5.0, 8.0, 3.0), (-5.0, -7.0, 3.0), (4.0, 8.0, 3.0), (4.0, -7.0, 3.0)], [], [(5, 7, 2, 1), (7, 6, 3, 2), (1, 2, 3, 0), (4, 5, 1, 0), (6, 4, 0, 3)])
me_cube_002.polygons.foreach_set('material_index', [0, 0, 0, 1, 0])
_uv = me_cube_002.uv_layers.new(name='UVMap')
_uv.uv.foreach_set('vector', [0.625, 1.0, 0.625, 0.75, 0.0, 0.0, 0.625, 1.0, 0.625, 0.75, 0.625, 0.5, 0.625, 0.5, 0.625, 0.75, 0.625, 1.0, 0.0, 0.0, 0.0, 0.0, 0.625, 0.25, 2.975, 0.005087, -1.975, 0.005087, -1.975, 0.9949, 2.975, 0.9949, 0.625, 0.5, 0.875, 0.5, 0.875, 0.5, 0.625, 0.5])
me_cube_002.materials.append(mat_walls)
me_cube_002.materials.append(mat_walls2)
me_cube_002.update()
me_cube_003 = bpy.data.meshes.new('Cube.003')
me_cube_003.from_pydata([(-4.8, 2.276, 3.0), (3.762, 2.276, 3.0), (-4.8, 2.276, 3.0), (-4.8, 2.276, 6.0), (3.763, 6.849, 3.0), (-4.8, 6.849, 3.0), (-4.8, 6.849, 6.0), (3.763, 7.774, 5.0), (3.762, -6.763, 5.0), (4.0, 7.774, 5.0), (-4.8, -6.763, 5.0), (-5.0, 8.0, 5.0), (-5.0, -7.0, 5.0), (-4.8, -7.0, 5.0), (4.0, -7.0, 5.0), (4.0, -6.763, 5.0), (4.0, 8.0, 5.0), (-1.748, 8.0, 5.0), (-4.8, 8.0, 5.0), (-4.8, 7.774, 5.0), (3.762, -6.763, 3.0), (3.763, 7.774, 3.0), (-4.8, 7.774, 3.0), (4.0, 7.774, 3.0), (4.0, -6.763, 3.0), (-4.8, -6.763, 3.0), (-5.0, 8.0, 3.0), (-5.0, -7.0, 3.0), (4.0, -7.0, 3.0), (4.0, 8.0, 3.0), (-1.748, 8.0, 3.0), (-4.8, 8.0, 3.0), (-4.8, -7.0, 3.0), (-4.8, 6.849, 3.0), (2.803, 6.849, 3.0), (2.804, 2.276, 3.0), (2.804, 2.276, 6.0), (2.803, 6.849, 6.0)], [], [(35, 34, 37, 36), (5, 22, 19, 10, 25, 2), (33, 0, 3, 6), (34, 33, 6, 37), (0, 35, 36, 3), (31, 26, 11, 18), (20, 25, 10, 8), (26, 27, 12, 11), (22, 21, 7, 19), (27, 32, 13, 12), (30, 31, 18, 17), (19, 18, 11, 12, 13, 10), (32, 28, 14, 13), (23, 29, 16, 9), (9, 7, 8, 15), (15, 8, 10, 13, 14), (3, 36, 37, 6), (21, 4, 1, 20, 8, 7), (16, 17, 18, 19, 7, 9), (24, 23, 9, 15), (29, 30, 17, 16), (28, 24, 15, 14)])
me_cube_003.polygons.foreach_set('material_index', [0, 0, 0, 0, 0, 0, 0, 1, 0, 0, 0, 0, 0, 0, 0, 0, 0, 0, 0, 0, 0, 0])
_uv = me_cube_003.uv_layers.new(name='UVMap')
_uv.uv.foreach_set('vector', [0.659, 0.5954, 0.659, 0.5192, 0.659, 0.5192, 0.659, 0.5954, 0.875, 0.5192, 0.875, 0.5038, 0.875, 0.5038, 0.875, 0.746, 0.875, 0.746, 0.875, 0.5954, 0.875, 0.5192, 0.875, 0.5954, 0.875, 0.5954, 0.875, 0.5192, 0.659, 0.5192, 0.875, 0.5192, 0.875, 0.5192, 0.659, 0.5192, 0.875, 0.5954, 0.659, 0.5954, 0.659, 0.5954, 0.875, 0.5954, 0.875, 0.5, 0.875, 0.5, 0.875, 0.5, 0.875, 0.5, 0.6318, 0.746, 0.875, 0.746, 0.875, 0.746, 0.6318, 0.746, 0.625, 0.25, 0.625, 0.0, 0.625, 0.0, 0.625, 0.25, 0.875, 0.5038, 0.6317, 0.5038, 0.6317, 0.5038, 0.875, 0.5038, 0.625, 1.0, 0.625, 1.0, 0.625, 1.0, 0.625, 1.0, 0.7883, 0.5, 0.875, 0.5, 0.875, 0.5, 0.7883, 0.5, 0.875, 0.5038, 0.875, 0.5, 0.875, 0.5, 0.875, 0.75, 0.875, 0.75, 0.875, 0.746, 0.625, 1.0, 0.625, 0.75, 0.625, 0.75, 0.625, 1.0, 0.625, 0.5038, 0.625, 0.5, 0.625, 0.5, 0.625, 0.5038, 0.625, 0.5038, 0.6317, 0.5038, 0.6318, 0.746, 0.625, 0.746, 0.625, 0.746, 0.6318, 0.746, 0.875, 0.746, 0.875, 0.75, 0.625, 0.75, 0.875, 0.5954, 0.659, 0.5954, 0.659, 0.5192, 0.875, 0.5192, 0.6317, 0.5038, 0.6317, 0.5192, 0.6317, 0.5954, 0.6318, 0.746, 0.6318, 0.746, 0.6317, 0.5038, 0.625, 0.5, 0.7883, 0.5, 0.875, 0.5, 0.875, 0.5038, 0.6317, 0.5038, 0.625, 0.5038, 0.625, 0.746, 0.625, 0.5038, 0.625, 0.5038, 0.625, 0.746, 0.625, 0.5, 0.625, 0.3367, 0.625, 0.3367, 0.625, 0.5, 0.625, 0.75, 0.625, 0.746, 0.625, 0.746, 0.625, 0.75])
me_cube_003.materials.append(mat_walls)
me_cube_003.materials.append(mat_walls2)
me_cube_003.update()
me_cube_004 = bpy.data.meshes.new('Cube.004')
me_cube_004.from_pydata([(-1.0, -1.0, -1.0), (-1.0, -1.0, 1.0), (-1.0, 1.0, -1.0), (-1.0, 1.0, 1.0), (1.0, -1.0, -1.0), (1.0, -1.0, 1.0), (1.0, 1.0, -1.0), (1.0, 1.0, 1.0)], [], [(0, 1, 3, 2), (2, 3, 7, 6), (6, 7, 5, 4), (4, 5, 1, 0), (2, 6, 4, 0), (7, 3, 1, 5)])
_uv = me_cube_004.uv_layers.new(name='UVMap')
_uv.uv.foreach_set('vector', [0.375, 0.0, 0.625, 0.0, 0.625, 0.25, 0.375, 0.25, 0.375, 0.25, 0.625, 0.25, 0.625, 0.5, 0.375, 0.5, 0.375, 0.5, 0.625, 0.5, 0.625, 0.75, 0.375, 0.75, 0.375, 0.75, 0.625, 0.75, 0.625, 1.0, 0.375, 1.0, 0.125, 0.5, 0.375, 0.5, 0.375, 0.75, 0.125, 0.75, 0.625, 0.5, 0.875, 0.5, 0.875, 0.75, 0.625, 0.75])
me_cube_004.update()
me_cube_011 = bpy.data.meshes.new('Cube.011')
me_cube_011.from_pydata([(-1.0, -1.0, -1.0), (-1.0, -1.0, 1.0), (-1.0, 1.0, -1.0), (-1.0, 1.0, 1.0), (1.0, -1.0, -1.0), (1.0, -1.0, 1.0), (1.0, 1.0, -1.0), (1.0, 1.0, 1.0)], [], [(0, 1, 3, 2), (2, 3, 7, 6), (6, 7, 5, 4), (4, 5, 1, 0), (2, 6, 4, 0), (7, 3, 1, 5)])
_uv = me_cube_011.uv_layers.new(name='UVMap')
_uv.uv.foreach_set('vector', [0.375, 0.0, 0.625, 0.0, 0.625, 0.25, 0.375, 0.25, 0.375, 0.25, 0.625, 0.25, 0.625, 0.5, 0.375, 0.5, 0.375, 0.5, 0.625, 0.5, 0.625, 0.75, 0.375, 0.75, 0.375, 0.75, 0.625, 0.75, 0.625, 1.0, 0.375, 1.0, 0.125, 0.5, 0.375, 0.5, 0.375, 0.75, 0.125, 0.75, 0.625, 0.5, 0.875, 0.5, 0.875, 0.75, 0.625, 0.75])
me_cube_011.update()
me_cube_012 = bpy.data.meshes.new('Cube.012')
me_cube_012.from_pydata([(-1.0, -1.0, -1.0), (-1.0, -1.0, 1.0), (-1.0, 1.0, -1.0), (-1.0, 1.0, 1.0), (1.0, -1.0, -1.0), (1.0, -1.0, 1.0), (1.0, 1.0, -1.0), (1.0, 1.0, 1.0)], [], [(0, 1, 3, 2), (2, 3, 7, 6), (6, 7, 5, 4), (4, 5, 1, 0), (2, 6, 4, 0), (7, 3, 1, 5)])
_uv = me_cube_012.uv_layers.new(name='UVMap')
_uv.uv.foreach_set('vector', [0.375, 0.0, 0.625, 0.0, 0.625, 0.25, 0.375, 0.25, 0.375, 0.25, 0.625, 0.25, 0.625, 0.5, 0.375, 0.5, 0.375, 0.5, 0.625, 0.5, 0.625, 0.75, 0.375, 0.75, 0.375, 0.75, 0.625, 0.75, 0.625, 1.0, 0.375, 1.0, 0.125, 0.5, 0.375, 0.5, 0.375, 0.75, 0.125, 0.75, 0.625, 0.5, 0.875, 0.5, 0.875, 0.75, 0.625, 0.75])
me_cube_012.update()
me_cube_006 = bpy.data.meshes.new('Cube.006')
me_cube_006.from_pydata([(-1.0, -1.0, -1.0), (-1.0, -1.0, 1.0), (-1.0, 1.0, -1.0), (-1.0, 1.0, 1.0), (1.0, -1.0, -1.0), (1.0, -1.0, 1.0), (1.0, 1.0, -1.0), (1.0, 1.0, 1.0)], [], [(0, 1, 3, 2), (2, 3, 7, 6), (6, 7, 5, 4), (4, 5, 1, 0), (2, 6, 4, 0), (7, 3, 1, 5)])
_uv = me_cube_006.uv_layers.new(name='UVMap')
_uv.uv.foreach_set('vector', [0.375, 0.0, 0.625, 0.0, 0.625, 0.25, 0.375, 0.25, 0.375, 0.25, 0.625, 0.25, 0.625, 0.5, 0.375, 0.5, 0.375, 0.5, 0.625, 0.5, 0.625, 0.75, 0.375, 0.75, 0.375, 0.75, 0.625, 0.75, 0.625, 1.0, 0.375, 1.0, 0.125, 0.5, 0.375, 0.5, 0.375, 0.75, 0.125, 0.75, 0.625, 0.5, 0.875, 0.5, 0.875, 0.75, 0.625, 0.75])
me_cube_006.update()
me_cube_007 = bpy.data.meshes.new('Cube.007')
me_cube_007.from_pydata([(-1.0, -1.0, -1.0), (-1.0, -1.0, 1.0), (-1.0, 1.0, -1.0), (-1.0, 1.0, 1.0), (1.0, -1.0, -1.0), (1.0, -1.0, 1.0), (1.0, 1.0, -1.0), (1.0, 1.0, 1.0)], [], [(0, 1, 3, 2), (2, 3, 7, 6), (6, 7, 5, 4), (4, 5, 1, 0), (2, 6, 4, 0), (7, 3, 1, 5)])
_uv = me_cube_007.uv_layers.new(name='UVMap')
_uv.uv.foreach_set('vector', [0.375, 0.0, 0.625, 0.0, 0.625, 0.25, 0.375, 0.25, 0.375, 0.25, 0.625, 0.25, 0.625, 0.5, 0.375, 0.5, 0.375, 0.5, 0.625, 0.5, 0.625, 0.75, 0.375, 0.75, 0.375, 0.75, 0.625, 0.75, 0.625, 1.0, 0.375, 1.0, 0.125, 0.5, 0.375, 0.5, 0.375, 0.75, 0.125, 0.75, 0.625, 0.5, 0.875, 0.5, 0.875, 0.75, 0.625, 0.75])
me_cube_007.update()
me_cube_008 = bpy.data.meshes.new('Cube.008')
me_cube_008.from_pydata([(-1.0, -1.0, -1.0), (-1.0, -1.0, 1.0), (-1.0, 1.0, -1.0), (-1.0, 1.0, 1.0), (1.0, -1.0, -1.0), (1.0, -1.0, 1.0), (1.0, 1.0, -1.0), (1.0, 1.0, 1.0)], [], [(0, 1, 3, 2), (2, 3, 7, 6), (6, 7, 5, 4), (4, 5, 1, 0), (2, 6, 4, 0), (7, 3, 1, 5)])
_uv = me_cube_008.uv_layers.new(name='UVMap')
_uv.uv.foreach_set('vector', [0.375, 0.0, 0.625, 0.0, 0.625, 0.25, 0.375, 0.25, 0.375, 0.25, 0.625, 0.25, 0.625, 0.5, 0.375, 0.5, 0.375, 0.5, 0.625, 0.5, 0.625, 0.75, 0.375, 0.75, 0.375, 0.75, 0.625, 0.75, 0.625, 1.0, 0.375, 1.0, 0.125, 0.5, 0.375, 0.5, 0.375, 0.75, 0.125, 0.75, 0.625, 0.5, 0.875, 0.5, 0.875, 0.75, 0.625, 0.75])
me_cube_008.update()
me_cube_009 = bpy.data.meshes.new('Cube.009')
me_cube_009.from_pydata([(-1.0, -1.0, -1.0), (-1.0, -1.0, 1.0), (-1.0, 1.0, -1.0), (-1.0, 1.0, 1.0), (1.0, -1.0, -1.0), (1.0, -1.0, 1.0), (1.0, 1.0, -1.0), (1.0, 1.0, 1.0)], [], [(0, 1, 3, 2), (2, 3, 7, 6), (6, 7, 5, 4), (4, 5, 1, 0), (2, 6, 4, 0), (7, 3, 1, 5)])
_uv = me_cube_009.uv_layers.new(name='UVMap')
_uv.uv.foreach_set('vector', [0.375, 0.0, 0.625, 0.0, 0.625, 0.25, 0.375, 0.25, 0.375, 0.25, 0.625, 0.25, 0.625, 0.5, 0.375, 0.5, 0.375, 0.5, 0.625, 0.5, 0.625, 0.75, 0.375, 0.75, 0.375, 0.75, 0.625, 0.75, 0.625, 1.0, 0.375, 1.0, 0.125, 0.5, 0.375, 0.5, 0.375, 0.75, 0.125, 0.75, 0.625, 0.5, 0.875, 0.5, 0.875, 0.75, 0.625, 0.75])
me_cube_009.update()
me_cube_010 = bpy.data.meshes.new('Cube.010')
me_cube_010.from_pydata([(-1.0, -1.0, -1.0), (-1.0, -1.0, 1.0), (-1.0, 1.0, -1.0), (-1.0, 1.0, 1.0), (1.0, -1.0, -1.0), (1.0, -1.0, 1.0), (1.0, 1.0, -1.0), (1.0, 1.0, 1.0)], [], [(0, 1, 3, 2), (2, 3, 7, 6), (6, 7, 5, 4), (4, 5, 1, 0), (2, 6, 4, 0), (7, 3, 1, 5)])
_uv = me_cube_010.uv_layers.new(name='UVMap')
_uv.uv.foreach_set('vector', [0.375, 0.0, 0.625, 0.0, 0.625, 0.25, 0.375, 0.25, 0.375, 0.25, 0.625, 0.25, 0.625, 0.5, 0.375, 0.5, 0.375, 0.5, 0.625, 0.5, 0.625, 0.75, 0.375, 0.75, 0.375, 0.75, 0.625, 0.75, 0.625, 1.0, 0.375, 1.0, 0.125, 0.5, 0.375, 0.5, 0.375, 0.75, 0.125, 0.75, 0.625, 0.5, 0.875, 0.5, 0.875, 0.75, 0.625, 0.75])
me_cube_010.update()
me_cube_013 = bpy.data.meshes.new('Cube.013')
me_cube_013.from_pydata([(-1.0, -1.0, -1.0), (-1.0, -1.0, 1.0), (-1.0, 1.0, -1.0), (-1.0, 1.0, 1.0), (1.0, -1.0, -1.0), (1.0, -1.0, 1.0), (1.0, 1.0, -1.0), (1.0, 1.0, 1.0)], [], [(0, 1, 3, 2), (2, 3, 7, 6), (6, 7, 5, 4), (4, 5, 1, 0), (2, 6, 4, 0), (7, 3, 1, 5)])
_uv = me_cube_013.uv_layers.new(name='UVMap')
_uv.uv.foreach_set('vector', [0.375, 0.0, 0.625, 0.0, 0.625, 0.25, 0.375, 0.25, 0.375, 0.25, 0.625, 0.25, 0.625, 0.5, 0.375, 0.5, 0.375, 0.5, 0.625, 0.5, 0.625, 0.75, 0.375, 0.75, 0.375, 0.75, 0.625, 0.75, 0.625, 1.0, 0.375, 1.0, 0.125, 0.5, 0.375, 0.5, 0.375, 0.75, 0.125, 0.75, 0.625, 0.5, 0.875, 0.5, 0.875, 0.75, 0.625, 0.75])
me_cube_013.update()
me_cube_014 = bpy.data.meshes.new('Cube.014')
me_cube_014.from_pydata([(-1.0, -1.0, -1.0), (-1.0, -1.0, 1.0), (-1.0, 1.0, -1.0), (-1.0, 1.0, 1.0), (1.0, -1.0, -1.0), (1.0, -1.0, 1.0), (1.0, 1.0, -1.0), (1.0, 1.0, 1.0)], [], [(0, 1, 3, 2), (2, 3, 7, 6), (6, 7, 5, 4), (4, 5, 1, 0), (2, 6, 4, 0), (7, 3, 1, 5)])
_uv = me_cube_014.uv_layers.new(name='UVMap')
_uv.uv.foreach_set('vector', [0.375, 0.0, 0.625, 0.0, 0.625, 0.25, 0.375, 0.25, 0.375, 0.25, 0.625, 0.25, 0.625, 0.5, 0.375, 0.5, 0.375, 0.5, 0.625, 0.5, 0.625, 0.75, 0.375, 0.75, 0.375, 0.75, 0.625, 0.75, 0.625, 1.0, 0.375, 1.0, 0.125, 0.5, 0.375, 0.5, 0.375, 0.75, 0.125, 0.75, 0.625, 0.5, 0.875, 0.5, 0.875, 0.75, 0.625, 0.75])
me_cube_014.update()

# ---- objects
ob_person = bpy.data.objects.new('Person', me_plane)
ob_ground_convcol = bpy.data.objects.new('Ground-convcol', me_cube_015)
ob_outerwall___noimp = bpy.data.objects.new('Outerwall --noimp', me_cube)
ob_outerwall_001___noimp = bpy.data.objects.new('Outerwall.001 --noimp', me_cube_005)
ob_groundfloor___noimp = bpy.data.objects.new('GroundFloor --noimp', me_cube_001)
ob_firstfloor___noimp = bpy.data.objects.new('FirstFloor --noimp', me_cube_002)
ob_secondfloor___noimp = bpy.data.objects.new('SecondFloor --noimp', me_cube_003)
ob_house1_convcol = bpy.data.objects.new('House1-convcol', me_cube_004)
ob_house1_001_convcol = bpy.data.objects.new('House1.001-convcol', me_cube_011)
ob_house1_002_convcol = bpy.data.objects.new('House1.002-convcol', me_cube_012)
ob_house1_003_convcol = bpy.data.objects.new('House1.003-convcol', me_cube_006)
ob_house1_004_convcol = bpy.data.objects.new('House1.004-convcol', me_cube_007)
ob_house1_005_convcol = bpy.data.objects.new('House1.005-convcol', me_cube_008)
ob_house1_006_convcol = bpy.data.objects.new('House1.006-convcol', me_cube_009)
ob_house1_007_convcol = bpy.data.objects.new('House1.007-convcol', me_cube_010)
ob_house1_008_convcol = bpy.data.objects.new('House1.008-convcol', me_cube_013)
ob_house1_009_convcol = bpy.data.objects.new('House1.009-convcol', me_cube_014)
_N = ng_house_generator.nodes; _L = ng_house_generator.links
n0 = _N.new('NodeGroupOutput'); n0.name = 'Group Output'; n0.location = (790, 120)
n1 = _N.new('GeometryNodeCollectionInfo'); n1.name = 'Collection Info'; n1.location = (30, -139)
n1.label = 'Outer Walls'
n1.inputs[0].default_value = col_outerwalls
n1.inputs[1].default_value = True
n2 = _N.new('GeometryNodeInstanceOnPoints'); n2.name = 'Instance on Points'; n2.location = (259, -36)
n2.inputs[3].default_value = True
n3 = _N.new('GeometryNodePoints'); n3.name = 'Points'; n3.location = (-1000, 80)
n3.label = 'Origin Point'
n3.hide = True
n4 = _N.new('NodeFrame'); n4.name = 'Frame'; n4.location = (-673, 170)
n4.label = 'Place Outer Wall'
n4.width = 429
n5 = _N.new('GeometryNodeCollectionInfo'); n5.name = 'Collection Info.001'; n5.location = (30, -116)
n5.label = 'Ground Floors'
n5.inputs[0].default_value = col_ground_floors
n5.inputs[1].default_value = True
n6 = _N.new('GeometryNodeInstanceOnPoints'); n6.name = 'Instance on Points.001'; n6.location = (253, -36)
n6.inputs[3].default_value = True
n7 = _N.new('NodeFrame'); n7.name = 'Frame.001'; n7.location = (-676, -249)
n7.label = 'Place Ground Floor'
n7.width = 423
n8 = _N.new('GeometryNodeJoinGeometry'); n8.name = 'Join Geometry'; n8.location = (430, 100)
n8.hide = True
n9 = _N.new('NodeReroute'); n9.name = 'Reroute'; n9.location = (-854, -164)
n9.width = 10
n9.socket_idname = 'NodeSocketGeometry'
n10 = _N.new('GeometryNodeCollectionInfo'); n10.name = 'Collection Info.002'; n10.location = (30, -116)
n10.label = 'First Floors'
n10.inputs[0].default_value = col_first_floors
n10.inputs[1].default_value = True
n11 = _N.new('GeometryNodeInstanceOnPoints'); n11.name = 'Instance on Points.002'; n11.location = (253, -36)
n11.inputs[3].default_value = True
n12 = _N.new('NodeFrame'); n12.name = 'Frame.002'; n12.location = (-676, -669)
n12.label = 'Place First Floor'
n12.width = 619
n13 = _N.new('NodeReroute'); n13.name = 'Reroute.001'; n13.location = (-860, -760)
n13.width = 10
n13.socket_idname = 'NodeSocketGeometry'
n14 = _N.new('NodeReroute'); n14.name = 'Reroute.002'; n14.location = (372, -739)
n14.width = 10
n14.socket_idname = 'NodeSocketGeometry'
n15 = _N.new('GeometryNodeCollectionInfo'); n15.name = 'Collection Info.003'; n15.location = (30, -116)
n15.label = 'First Floors'
n15.inputs[0].default_value = col_top_floors
n15.inputs[1].default_value = True
n16 = _N.new('GeometryNodeInstanceOnPoints'); n16.name = 'Instance on Points.003'; n16.location = (253, -36)
n16.inputs[3].default_value = True
n17 = _N.new('NodeFrame'); n17.name = 'Frame.003'; n17.location = (-676, -1094)
n17.label = 'Place Top Floor'
n17.width = 853
n18 = _N.new('NodeReroute'); n18.name = 'Reroute.003'; n18.location = (-860, -1180)
n18.width = 10
n18.socket_idname = 'NodeSocketGeometry'
n19 = _N.new('NodeReroute'); n19.name = 'Reroute.004'; n19.location = (410, -1160)
n19.width = 10
n19.socket_idname = 'NodeSocketGeometry'
n20 = _N.new('GeometryNodeTransform'); n20.name = 'Transform Geometry'; n20.location = (508, -246)
n20.inputs[1].default_value = (0.0, 0.0, 3.0)
n21 = _N.new('FunctionNodeCompare'); n21.name = 'Compare'; n21.location = (234, -36)
n21.operation = 'EQUAL'
n21.data_type = 'INT'
n21.inputs[3].default_value = 3
n22 = _N.new('GeometryNodeSwitch'); n22.name = 'Switch'; n22.location = (683, -68)
n23 = _N.new('NodeFrame'); n23.name = 'Frame.004'; n23.location = (-1785, -451)
n23.label = 'Are there 3 floors'
n23.width = 404
n24 = _N.new('FunctionNodeRandomValue'); n24.name = 'Random Value'; n24.location = (30, -40)
n24.data_type = 'INT'
n24.inputs[4].default_value = 2
n24.inputs[5].default_value = 3
n25 = _N.new('GeometryNodeSelfObject'); n25.name = 'Self Object'; n25.location = (30, -132)
n26 = _N.new('GeometryNodeObjectInfo'); n26.name = 'Object Info'; n26.location = (195, -97)
n27 = _N.new('ShaderNodeSeparateXYZ'); n27.name = 'Separate XYZ'; n27.location = (366, -113)
n28 = _N.new('GeometryNodeGroup'); n28.name = 'Group'; n28.location = (553, -36)
n28.label = 'Signed to Nonnegative'
n28.node_tree = ng_signed_to_nonnegative
n29 = _N.new('GeometryNodeGroup'); n29.name = 'Group.001'; n29.location = (553, -139)
n29.label = 'Signed to Nonnegative'
n29.node_tree = ng_signed_to_nonnegative
n30 = _N.new('GeometryNodeGroup'); n30.name = 'Group.003'; n30.location = (725, -49)
n30.node_tree = ng_cantor_pairing
n31 = _N.new('NodeFrame'); n31.name = 'Frame.005'; n31.location = (-2772, -336)
n31.label = 'Unique Int Based On Location'
n31.width = 895
n32 = _N.new('NodeReroute'); n32.name = 'Reroute.005'; n32.location = (-1261, -1247)
n32.width = 10
n32.socket_idname = 'NodeSocketBool'
n33 = _N.new('GeometryNodeSwitch'); n33.name = 'Switch.001'; n33.location = (449, -40)
n34 = _N.new('GeometryNodeRealizeInstances'); n34.name = 'Realize Instances'; n34.location = (610, 116)
n1.parent = n4
n2.parent = n4
n5.parent = n7
n6.parent = n7
n10.parent = n12
n11.parent = n12
n15.parent = n17
n16.parent = n17
n20.parent = n17
n21.parent = n23
n22.parent = n17
n24.parent = n23
n25.parent = n31
n26.parent = n31
n27.parent = n31
n28.parent = n31
n29.parent = n31
n30.parent = n31
n33.parent = n12
_L.new(n1.outputs[0], n2.inputs[2])
_L.new(n3.outputs[0], n2.inputs[0])
_L.new(n6.outputs[0], n8.inputs[0])
_L.new(n2.outputs[0], n8.inputs[0])
_L.new(n34.outputs[0], n0.inputs[0])
_L.new(n5.outputs[0], n6.inputs[2])
_L.new(n3.outputs[0], n9.inputs[0])
_L.new(n9.outputs[0], n6.inputs[0])
_L.new(n10.outputs[0], n11.inputs[2])
_L.new(n13.outputs[0], n11.inputs[0])
_L.new(n9.outputs[0], n13.inputs[0])
_L.new(n14.outputs[0], n8.inputs[0])
_L.new(n33.outputs[0], n14.inputs[0])
_L.new(n15.outputs[0], n16.inputs[2])
_L.new(n18.outputs[0], n16.inputs[0])
_L.new(n13.outputs[0], n18.inputs[0])
_L.new(n19.outputs[0], n8.inputs[0])
_L.new(n22.outputs[0], n19.inputs[0])
_L.new(n16.outputs[0], n20.inputs[0])
_L.new(n20.outputs[0], n22.inputs[2])
_L.new(n16.outputs[0], n22.inputs[1])
_L.new(n32.outputs[0], n22.inputs[0])
_L.new(n24.outputs[2], n21.inputs[2])
_L.new(n25.outputs[0], n26.inputs[0])
_L.new(n26.outputs[1], n27.inputs[0])
_L.new(n27.outputs[0], n28.inputs[0])
_L.new(n27.outputs[1], n29.inputs[0])
_L.new(n29.outputs[0], n30.inputs[1])
_L.new(n21.outputs[0], n32.inputs[0])
_L.new(n11.outputs[0], n33.inputs[2])
_L.new(n21.outputs[0], n33.inputs[0])
_L.new(n8.outputs[0], n34.inputs[0])
_L.new(n28.outputs[0], n30.inputs[0])
_L.new(n30.outputs[0], n24.inputs[7])
n0.is_active_output = True

# ---- transforms, parenting, visibility, modifiers, constraints
ob_person.location = (-2.705, 0.6075, 0.9)
ob_person.rotation_euler = (1.571, -0.0, 0.0)
ob_ground_convcol.location = (0.0, 0.0, -50.0)
ob_ground_convcol.scale = (50.0, 50.0, 50.0)
ob_outerwall___noimp.location = (0.0, 0.0, 0.0)
ob_outerwall_001___noimp.location = (0.0, 0.0, 0.0)
ob_groundfloor___noimp.location = (0.0, 0.0, 0.0)
ob_firstfloor___noimp.location = (0.0, 0.0, 0.0)
ob_secondfloor___noimp.location = (0.0, 0.0, 0.0)
ob_house1_convcol.location = (-18.0, 14.0, 0.0)
_m = ob_house1_convcol.modifiers.new('GeometryNodes', 'NODES')
_m.node_group = ng_house_generator
ob_house1_001_convcol.location = (-8.0, 14.0, 0.0)
_m = ob_house1_001_convcol.modifiers.new('GeometryNodes', 'NODES')
_m.node_group = ng_house_generator
ob_house1_002_convcol.location = (2.0, 14.0, 0.0)
_m = ob_house1_002_convcol.modifiers.new('GeometryNodes', 'NODES')
_m.node_group = ng_house_generator
ob_house1_003_convcol.location = (12.0, 14.0, 0.0)
ob_house1_003_convcol.scale = (1.0, 1.0, 1.0)
_m = ob_house1_003_convcol.modifiers.new('GeometryNodes', 'NODES')
_m.node_group = ng_house_generator
ob_house1_004_convcol.location = (22.0, 14.0, 0.0)
ob_house1_004_convcol.scale = (1.0, 1.0, 1.0)
_m = ob_house1_004_convcol.modifiers.new('GeometryNodes', 'NODES')
_m.node_group = ng_house_generator
ob_house1_005_convcol.location = (-18.0, -13.0, 0.0)
ob_house1_005_convcol.rotation_euler = (0.0, -0.0, 3.142)
_m = ob_house1_005_convcol.modifiers.new('GeometryNodes', 'NODES')
_m.node_group = ng_house_generator
ob_house1_006_convcol.location = (-8.0, -13.0, 0.0)
ob_house1_006_convcol.rotation_euler = (0.0, -0.0, 3.142)
_m = ob_house1_006_convcol.modifiers.new('GeometryNodes', 'NODES')
_m.node_group = ng_house_generator
ob_house1_007_convcol.location = (2.0, -13.0, 0.0)
ob_house1_007_convcol.rotation_euler = (0.0, -0.0, 3.142)
_m = ob_house1_007_convcol.modifiers.new('GeometryNodes', 'NODES')
_m.node_group = ng_house_generator
ob_house1_008_convcol.location = (12.0, -13.0, 0.0)
ob_house1_008_convcol.rotation_euler = (0.0, -0.0, 3.142)
ob_house1_008_convcol.scale = (1.0, 1.0, 1.0)
_m = ob_house1_008_convcol.modifiers.new('GeometryNodes', 'NODES')
_m.node_group = ng_house_generator
ob_house1_009_convcol.location = (22.0, -13.0, 0.0)
ob_house1_009_convcol.rotation_euler = (0.0, -0.0, 3.142)
ob_house1_009_convcol.scale = (1.0, 1.0, 1.0)
_m = ob_house1_009_convcol.modifiers.new('GeometryNodes', 'NODES')
_m.node_group = ng_house_generator

# ---- collection membership
scene.collection.objects.link(ob_person)
scene.collection.objects.link(ob_ground_convcol)
col_outerwalls.objects.link(ob_outerwall___noimp)
col_outerwalls.objects.link(ob_outerwall_001___noimp)
col_ground_floors.objects.link(ob_groundfloor___noimp)
col_first_floors.objects.link(ob_firstfloor___noimp)
col_top_floors.objects.link(ob_secondfloor___noimp)
col_houses.objects.link(ob_house1_convcol)
col_houses.objects.link(ob_house1_001_convcol)
col_houses.objects.link(ob_house1_002_convcol)
col_houses.objects.link(ob_house1_003_convcol)
col_houses.objects.link(ob_house1_004_convcol)
col_houses.objects.link(ob_house1_005_convcol)
col_houses.objects.link(ob_house1_006_convcol)
col_houses.objects.link(ob_house1_007_convcol)
col_houses.objects.link(ob_house1_008_convcol)
col_houses.objects.link(ob_house1_009_convcol)

# ---- scene / render settings (as saved in the file)
scene.frame_start = 1; scene.frame_end = 250; scene.frame_set(1)
scene.render.engine = 'BLENDER_EEVEE_NEXT'
bpy.context.view_layer.update()

# ---- added for rendering (the .blend has no active camera and no usable light): camera, sun
cam_auto = bpy.data.cameras.new('AutoCamera')
cam_auto.lens = 50.0
cam_auto.sensor_width = 36.0
cam_auto.clip_end = 2899.27
ob_auto_camera = bpy.data.objects.new('AutoCamera', cam_auto)
scene.collection.objects.link(ob_auto_camera)
ob_auto_camera.location = (165.201, -198.241, 86.6609)
ob_auto_camera.rotation_euler = (1.09748, -7.21219e-08, 0.694738)
scene.camera = ob_auto_camera
light_auto_sun = bpy.data.lights.new('AutoSun', 'SUN')
light_auto_sun.energy = 3.0
light_auto_sun.angle = 0.0523599
ob_auto_sun = bpy.data.objects.new('AutoSun', light_auto_sun)
scene.collection.objects.link(ob_auto_sun)
ob_auto_sun.rotation_euler = (0.872665, 0.174533, 0.523599)
bpy.context.view_layer.update()
